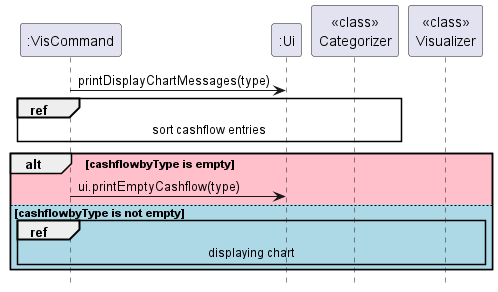

The diagram above was rendered by PlantUML. Its source (embedded in the PNG):
@startuml

participant ":VisCommand"
participant ":Ui"
participant "<<class>>\nCategorizer"
participant "<<class>>\nVisualizer"

":VisCommand"-> ":Ui": printDisplayChartMessages(type)

ref over "<<class>>\nCategorizer", ":VisCommand" : sort cashflow entries

alt #Pink cashflowbyType is empty

    ":VisCommand" -> ":Ui" : ui.printEmptyCashflow(type)

else #LightBlue cashflowbyType is not empty

    ref over "<<class>>\nVisualizer", ":VisCommand": displaying chart

end


hide footbox

@enduml